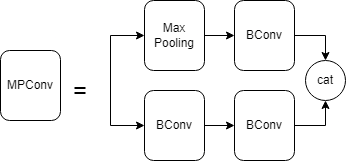

The diagram above was exported from draw.io. Its source (the exported page's mxGraphModel, read from the mxfile embedded in the PNG):
<mxGraphModel dx="731" dy="782" grid="1" gridSize="10" guides="1" tooltips="1" connect="1" arrows="1" fold="1" page="1" pageScale="1" pageWidth="850" pageHeight="1100" math="0" shadow="0">
  <root>
    <mxCell id="0" />
    <mxCell id="1" parent="0" />
    <mxCell id="QElleIZocv19iSxrPPRd-1" value="MPConv" style="rounded=1;whiteSpace=wrap;html=1;" vertex="1" parent="1">
      <mxGeometry x="80" y="200" width="60" height="70" as="geometry" />
    </mxCell>
    <mxCell id="QElleIZocv19iSxrPPRd-9" style="edgeStyle=orthogonalEdgeStyle;rounded=0;orthogonalLoop=1;jettySize=auto;html=1;exitX=1;exitY=0.5;exitDx=0;exitDy=0;entryX=0;entryY=0.5;entryDx=0;entryDy=0;" edge="1" parent="1" source="QElleIZocv19iSxrPPRd-2" target="QElleIZocv19iSxrPPRd-3">
      <mxGeometry relative="1" as="geometry" />
    </mxCell>
    <mxCell id="QElleIZocv19iSxrPPRd-2" value="Max&lt;br&gt;Pooling" style="rounded=1;whiteSpace=wrap;html=1;" vertex="1" parent="1">
      <mxGeometry x="224" y="150" width="60" height="70" as="geometry" />
    </mxCell>
    <mxCell id="QElleIZocv19iSxrPPRd-11" style="edgeStyle=orthogonalEdgeStyle;rounded=0;orthogonalLoop=1;jettySize=auto;html=1;exitX=1;exitY=0.5;exitDx=0;exitDy=0;entryX=0.5;entryY=0;entryDx=0;entryDy=0;" edge="1" parent="1" source="QElleIZocv19iSxrPPRd-3" target="QElleIZocv19iSxrPPRd-7">
      <mxGeometry relative="1" as="geometry" />
    </mxCell>
    <mxCell id="QElleIZocv19iSxrPPRd-3" value="BConv" style="rounded=1;whiteSpace=wrap;html=1;" vertex="1" parent="1">
      <mxGeometry x="314" y="150" width="60" height="70" as="geometry" />
    </mxCell>
    <mxCell id="QElleIZocv19iSxrPPRd-8" style="edgeStyle=orthogonalEdgeStyle;rounded=0;orthogonalLoop=1;jettySize=auto;html=1;exitX=0;exitY=0.5;exitDx=0;exitDy=0;entryX=0;entryY=0.5;entryDx=0;entryDy=0;startArrow=classic;startFill=1;" edge="1" parent="1" source="QElleIZocv19iSxrPPRd-4" target="QElleIZocv19iSxrPPRd-2">
      <mxGeometry relative="1" as="geometry">
        <Array as="points">
          <mxPoint x="190" y="275" />
          <mxPoint x="190" y="185" />
        </Array>
      </mxGeometry>
    </mxCell>
    <mxCell id="QElleIZocv19iSxrPPRd-10" style="edgeStyle=orthogonalEdgeStyle;rounded=0;orthogonalLoop=1;jettySize=auto;html=1;exitX=1;exitY=0.5;exitDx=0;exitDy=0;entryX=0;entryY=0.5;entryDx=0;entryDy=0;" edge="1" parent="1" source="QElleIZocv19iSxrPPRd-4" target="QElleIZocv19iSxrPPRd-5">
      <mxGeometry relative="1" as="geometry" />
    </mxCell>
    <mxCell id="QElleIZocv19iSxrPPRd-4" value="BConv" style="rounded=1;whiteSpace=wrap;html=1;" vertex="1" parent="1">
      <mxGeometry x="224" y="240" width="60" height="70" as="geometry" />
    </mxCell>
    <mxCell id="QElleIZocv19iSxrPPRd-12" style="edgeStyle=orthogonalEdgeStyle;rounded=0;orthogonalLoop=1;jettySize=auto;html=1;exitX=1;exitY=0.5;exitDx=0;exitDy=0;entryX=0.5;entryY=1;entryDx=0;entryDy=0;" edge="1" parent="1" source="QElleIZocv19iSxrPPRd-5" target="QElleIZocv19iSxrPPRd-7">
      <mxGeometry relative="1" as="geometry" />
    </mxCell>
    <mxCell id="QElleIZocv19iSxrPPRd-5" value="BConv" style="rounded=1;whiteSpace=wrap;html=1;" vertex="1" parent="1">
      <mxGeometry x="314" y="240" width="60" height="70" as="geometry" />
    </mxCell>
    <mxCell id="QElleIZocv19iSxrPPRd-7" value="cat" style="ellipse;whiteSpace=wrap;html=1;aspect=fixed;" vertex="1" parent="1">
      <mxGeometry x="385" y="210" width="40" height="40" as="geometry" />
    </mxCell>
    <mxCell id="CwckFP4tI_lWGEw0Mc2S-1" value="&lt;font style=&quot;font-size: 24px;&quot;&gt;=&lt;/font&gt;" style="text;html=1;strokeColor=none;fillColor=none;align=center;verticalAlign=middle;whiteSpace=wrap;rounded=0;" vertex="1" parent="1">
      <mxGeometry x="130" y="226" width="60" height="30" as="geometry" />
    </mxCell>
  </root>
</mxGraphModel>